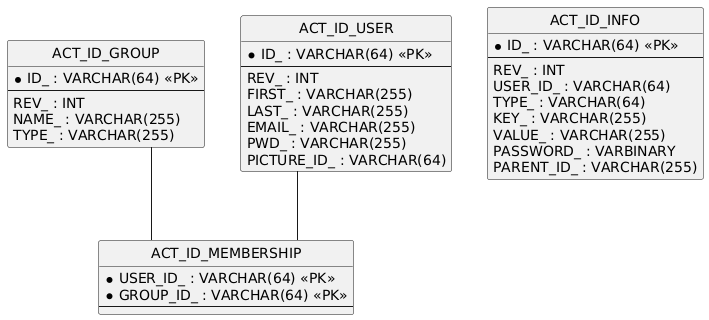

The diagram above was rendered by PlantUML. Its source (embedded in the PNG):
@startuml
hide circle
skinparam linetype ortho

entity "ACT_ID_GROUP" as ACT_ID_GROUP {
  * ID_ : VARCHAR(64) <<PK>>
  --
  REV_ : INT
  NAME_ : VARCHAR(255)
  TYPE_ : VARCHAR(255)
}

entity "ACT_ID_MEMBERSHIP" as ACT_ID_MEMBERSHIP {
  * USER_ID_ : VARCHAR(64) <<PK>>
  * GROUP_ID_ : VARCHAR(64) <<PK>>
  --
}

entity "ACT_ID_USER" as ACT_ID_USER {
  * ID_ : VARCHAR(64) <<PK>>
  --
  REV_ : INT
  FIRST_ : VARCHAR(255)
  LAST_ : VARCHAR(255)
  EMAIL_ : VARCHAR(255)
  PWD_ : VARCHAR(255)
  PICTURE_ID_ : VARCHAR(64)
}

entity "ACT_ID_INFO" as ACT_ID_INFO {
  * ID_ : VARCHAR(64) <<PK>>
  --
  REV_ : INT
  USER_ID_ : VARCHAR(64)
  TYPE_ : VARCHAR(64)
  KEY_ : VARCHAR(255)
  VALUE_ : VARCHAR(255)
  PASSWORD_ : VARBINARY
  PARENT_ID_ : VARCHAR(255)
}

ACT_ID_GROUP -- ACT_ID_MEMBERSHIP
ACT_ID_USER -- ACT_ID_MEMBERSHIP
@enduml